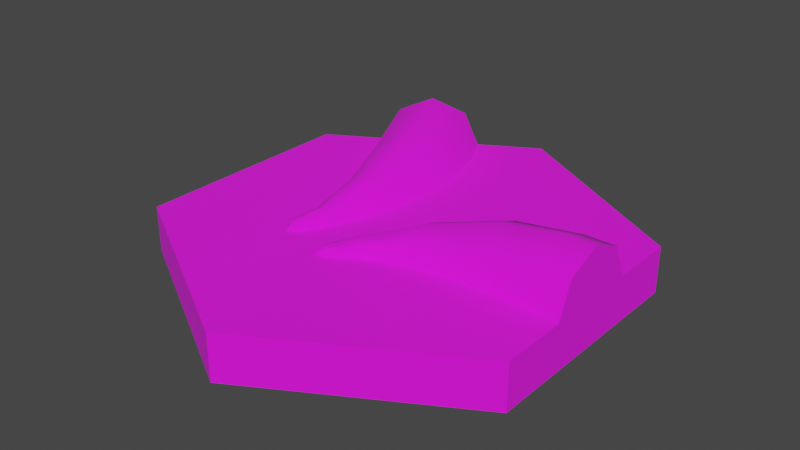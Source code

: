 # Source: 03_Loceta_Ra_z_punta_02.blend  (saved by Blender 2.91.10; exported with 4.5.12 LTS)
import bpy
from mathutils import Matrix  # noqa: F401  (used for matrix-valued properties, if any)

bpy.ops.wm.read_factory_settings(use_empty=True)
scene = bpy.context.scene
scene.name = 'Scene'

# ---- collections
col_03_loceta_ra_z_punta_02 = bpy.data.collections.new('03 Loceta Raíz punta 02'); scene.collection.children.link(col_03_loceta_ra_z_punta_02)

# ---- images (referenced by path relative to the original .blend; pixels are not part of the script)
import os
ASSET_DIR = os.environ.get("B2B_ASSET_DIR", "")  # directory of the original .blend (textures are referenced by path, not embedded)
HERE = os.path.dirname(os.path.abspath(__file__))  # packed textures are extracted next to this script under _unpacked/

def load_image(name, relpath, width, height, colorspace="sRGB"):
    """Load a texture the original file referenced (path relative to the .blend, or extracted next to this script)."""
    p = next((c for c in (os.path.join(HERE, relpath), os.path.join(ASSET_DIR, relpath)) if relpath and os.path.exists(c)), "")
    if p:
        img = bpy.data.images.load(p, check_existing=True)
        img.name = name
    else:  # same state as the original file: an image datablock whose file is absent (Cycles renders it pink)
        img = bpy.data.images.new(name, width, height)
        img.source = "FILE"
        img.filepath = "//" + (relpath or name)
    img.colorspace_settings.name = colorspace
    return img
img_03_ra_z_punta_02_base_color_png_001 = load_image('03 raíz punta 02 Base Color.png.001', 'TEXTURAS/03 raíz punta 02 Base Color.png', 1024, 1024, 'sRGB')

# ---- materials (node trees are filled in below, after node groups)
mat_material = bpy.data.materials.new('Material')
mat_material.use_transparent_shadow = False

# ---- node groups
ng_auto_smooth = bpy.data.node_groups.new('Auto Smooth', 'GeometryNodeTree')
_s = ng_auto_smooth.interface.new_socket(name='Geometry', in_out='OUTPUT', socket_type='NodeSocketGeometry')
_s = ng_auto_smooth.interface.new_socket(name='Geometry', in_out='INPUT', socket_type='NodeSocketGeometry')
_s = ng_auto_smooth.interface.new_socket(name='Angle', in_out='INPUT', socket_type='NodeSocketFloat')
_s.subtype = 'ANGLE'
_s.min_value = 0.0
_s.max_value = 3.142
ng_auto_smooth.is_modifier = True
_N = ng_auto_smooth.nodes; _L = ng_auto_smooth.links
n0 = _N.new('NodeGroupOutput'); n0.name = 'Group Output'; n0.location = (480, -100)
n1 = _N.new('NodeGroupInput'); n1.name = 'Group Input'; n1.location = (-420, -300)
n2 = _N.new('NodeGroupInput'); n2.name = 'Group Input.001'; n2.location = (-60, -100)
n3 = _N.new('GeometryNodeSetShadeSmooth'); n3.name = 'Set Shade Smooth'; n3.location = (120, -100)
n3.domain = 'EDGE'
n4 = _N.new('GeometryNodeSetShadeSmooth'); n4.name = 'Set Shade Smooth.001'; n4.location = (300, -100)
n5 = _N.new('GeometryNodeInputMeshEdgeAngle'); n5.name = 'Edge Angle'; n5.location = (-420, -220)
n6 = _N.new('GeometryNodeInputEdgeSmooth'); n6.name = 'Is Edge Smooth'; n6.location = (-60, -160)
n7 = _N.new('GeometryNodeInputShadeSmooth'); n7.name = 'Is Face Smooth'; n7.location = (-240, -340)
n8 = _N.new('FunctionNodeBooleanMath'); n8.name = 'Boolean Math'; n8.location = (-60, -220)
n9 = _N.new('FunctionNodeCompare'); n9.name = 'Compare'; n9.location = (-240, -180)
n9.operation = 'LESS_EQUAL'
_L.new(n5.outputs[0], n9.inputs[0])
_L.new(n4.outputs[0], n0.inputs[0])
_L.new(n1.outputs[1], n9.inputs[1])
_L.new(n9.outputs[0], n8.inputs[0])
_L.new(n7.outputs[0], n8.inputs[1])
_L.new(n2.outputs[0], n3.inputs[0])
_L.new(n6.outputs[0], n3.inputs[1])
_L.new(n3.outputs[0], n4.inputs[0])
_L.new(n8.outputs[0], n3.inputs[2])
n0.is_active_output = True

# ---- material node trees
mat_material.use_nodes = True; mat_material.node_tree.nodes.clear()
_N = mat_material.node_tree.nodes; _L = mat_material.node_tree.links
n0 = _N.new('ShaderNodeBsdfPrincipled'); n0.name = 'Principled BSDF'; n0.location = (10, 300)
n0.distribution = 'GGX'
n0.subsurface_method = 'RANDOM_WALK_SKIN'
n0.inputs[2].default_value = 1.0
n0.inputs[3].default_value = 1.45
n0.inputs[27].default_value = (0.0, 0.0, 0.0, 1.0)
n0.inputs[28].default_value = 1.0
n1 = _N.new('ShaderNodeOutputMaterial'); n1.name = 'Material Output'; n1.location = (300, 300)
n2 = _N.new('ShaderNodeTexImage'); n2.name = 'Image Texture.001'; n2.location = (-566, 386)
n2.image = img_03_ra_z_punta_02_base_color_png_001
_L.new(n0.outputs[0], n1.inputs[0])
_L.new(n2.outputs[0], n0.inputs[0])
n1.is_active_output = True

# ---- world
world_world = bpy.data.worlds.new('World'); scene.world = world_world
world_world.use_nodes = True; world_world.node_tree.nodes.clear()
_N = world_world.node_tree.nodes; _L = world_world.node_tree.links
n0 = _N.new('ShaderNodeOutputWorld'); n0.name = 'World Output'; n0.location = (300, 300)
n1 = _N.new('ShaderNodeBackground'); n1.name = 'Background'; n1.location = (10, 300)
n1.inputs[0].default_value = (0.05088, 0.05088, 0.05088, 1.0)
_L.new(n1.outputs[0], n0.inputs[0])
n0.is_active_output = True
world_world.color = (0.05088, 0.05088, 0.05088)
world_world.use_sun_shadow = False
world_world.sun_shadow_jitter_overblur = 0.0

# ---- meshes
me_circle_022 = bpy.data.meshes.new('Circle.022')
me_circle_022.from_pydata([(0.433, 0.0743, 0.1743), (0.433, -4.501e-09, 0.2051), (0.433, -0.0743, 0.1743), (0.433, 3.725e-08, 0.1), (0.3631, 0.07504, 0.1738), (0.3631, 0.001252, 0.2044), (0.3631, -0.07254, 0.1738), (0.2249, 0.08437, 0.1), (-0.2809, 0.3379, 0.1743), (-0.2165, 0.375, 0.2051), (-0.1522, 0.4121, 0.1743), (-0.242, 0.2596, 0.1743), (-0.1776, 0.2968, 0.2051), (-0.1133, 0.3339, 0.1743), (0.2279, 0.05666, 0.1641), (-0.03788, -0.1759, 0.1175), (-0.02122, -0.1791, 0.1145), (-0.03924, -0.1566, 0.1145), (-0.002532, -0.1066, 0.1214), (0.02536, -0.15, 0.1), (0.02057, -0.1426, 0.1214), (0.00902, -0.1246, 0.1303), (0.1066, -0.05604, 0.1616), (0.1183, -0.09709, 0.1428), (0.1229, -0.1137, 0.1), (0.09407, -0.01424, 0.144), (0.2334, -0.09886, 0.1), (0.234, -0.07383, 0.1596), (0.2328, -0.009941, 0.188), (-0.05217, 0.2135, 0.1), (-0.07786, 0.2026, 0.1641), (-0.1515, -0.1428, 0.1175), (-0.1624, -0.1298, 0.1145), (-0.134, -0.1346, 0.1145), (-0.1081, -0.07813, 0.1214), (-0.1597, -0.07496, 0.1), (-0.1509, -0.0755, 0.1214), (-0.1295, -0.07682, 0.1303), (-0.1172, 0.04182, 0.1616), (-0.1587, 0.03201, 0.1428), (-0.1755, 0.02789, 0.1), (-0.07457, 0.0512, 0.144), (-0.2163, 0.1317, 0.1), (-0.1948, 0.1444, 0.1596), (-0.1384, 0.1745, 0.188), (0.433, 0.1051, 0.1), (-0.0993, -0.07867, 0.1), (0.433, 0.0, 0.0), (-0.1343, -0.146, 0.1), (-0.1566, -0.1588, 0.1), (-2.384e-08, 8.941e-09, 0.0), (-0.1687, -0.1395, 0.1), (-2.98e-08, 0.5, 0.02721), (0.433, 0.25, 0.02721), (0.2165, 0.375, 0.0), (0.2165, 0.375, 0.1), (0.433, 0.08371, 0.02721), (0.433, -0.25, 0.0), (0.433, 0.25, 0.0), (0.433, -0.08371, 0.02721), (0.433, -0.25, 0.1), (0.433, 0.25, 0.1), (0.2165, 0.375, 0.02721), (-2.98e-08, 0.5, 0.0), (-2.98e-08, 0.5, 0.1), (0.0886, 0.003123, 0.1), (-0.433, 0.25, 0.02721), (-0.2165, 0.375, 0.0), (-0.007317, -0.0991, 0.1), (-0.289, 0.3331, 0.02721), (-0.433, 0.25, 0.0), (-0.144, 0.4169, 0.02721), (-0.433, 0.25, 0.1), (-0.04911, -0.1624, 0.1), (-0.04941, -0.1882, 0.1), (-0.02665, -0.1894, 0.1), (-0.433, -5.96e-08, 0.0), (-0.433, -8.941e-08, 0.1), (-0.2686, 0.2442, 0.1), (-0.05331, -0.08889, 0.1), (-0.433, -1.043e-07, 0.02721), (-0.09168, -0.1542, 0.1), (-0.433, -0.25, 0.1), (-0.08662, 0.3493, 0.1), (-0.1255, 0.4275, 0.1), (8.941e-08, -0.5, 0.02721), (-0.433, -0.25, 0.02721), (-0.2165, 0.375, 0.1), (-0.2165, -0.375, 0.0), (-0.2165, -0.375, 0.1), (-0.3075, 0.3225, 0.1), (0.08635, 0.1489, 0.1), (-0.2165, -0.375, 0.02721), (-0.433, -0.25, 0.0), (0.01593, 0.029, 0.1), (0.3631, -0.1031, 0.1), (0.433, -0.1051, 0.1), (0.433, -0.25, 0.02721), (0.3631, 0.1056, 0.1), (0.2165, -0.375, 0.0), (0.2165, -0.375, 0.1), (0.2165, -0.375, 0.02721), (8.941e-08, -0.5, 0.0), (0.1382, 0.2275, 0.1), (8.941e-08, -0.5, 0.1), (-0.05675, 0.05488, 0.1)], [], [(0, 1, 3, 45), (1, 2, 96, 3), (5, 4, 14, 28), (95, 6, 27, 26), (2, 1, 5, 6), (0, 45, 98, 4), (96, 2, 6, 95), (1, 0, 4, 5), (8, 9, 87, 90), (9, 10, 84, 87), (4, 98, 7, 14), (6, 5, 28, 27), (60, 95, 100), (60, 96, 95), (26, 100, 95), (24, 100, 26), (10, 9, 12, 13), (8, 90, 78, 11), (104, 19, 75), (100, 24, 19), (84, 10, 13, 83), (9, 8, 11, 12), (74, 75, 16, 15), (73, 74, 15, 17), (100, 19, 104), (104, 75, 89), (74, 89, 75), (20, 21, 15, 16), (18, 68, 73, 17), (73, 89, 74), (73, 81, 89), (19, 20, 16, 75), (21, 18, 17, 15), (89, 81, 48), (25, 65, 68, 18), (23, 22, 21, 20), (48, 49, 89), (89, 49, 82), (22, 25, 18, 21), (24, 23, 20, 19), (51, 82, 49), (82, 51, 35), (35, 77, 82), (27, 28, 22, 23), (77, 35, 40), (14, 7, 65, 25), (26, 27, 23, 24), (40, 42, 77), (28, 14, 25, 22), (77, 42, 72), (42, 43, 11, 78), (78, 72, 42), (78, 90, 72), (83, 64, 84), (55, 64, 83, 103), (30, 29, 83, 13), (44, 30, 13, 12), (43, 44, 12, 11), (49, 31, 32, 51), (48, 33, 31, 49), (61, 98, 45), (55, 103, 98, 61), (7, 98, 103, 91), (36, 32, 31, 37), (34, 33, 48, 46), (105, 94, 91, 29), (65, 94, 79, 68), (35, 51, 32, 36), (37, 31, 33, 34), (68, 79, 81, 73), (41, 34, 46, 105), (39, 36, 37, 38), (91, 103, 83, 29), (94, 65, 7, 91), (38, 37, 34, 41), (40, 35, 36, 39), (94, 105, 46, 79), (79, 46, 48, 81), (96, 59, 47, 3), (43, 39, 38, 44), (47, 56, 45, 3), (30, 41, 105, 29), (42, 40, 39, 43), (87, 67, 69, 90), (44, 38, 41, 30), (84, 71, 67, 87), (56, 47, 58, 53), (54, 62, 53, 58), (62, 55, 61, 53), (55, 62, 52, 64), (45, 56, 53, 61), (62, 54, 63, 52), (59, 96, 60, 97), (47, 59, 97, 57), (54, 58, 47, 50), (67, 63, 54, 50), (76, 70, 67, 50), (67, 71, 52, 63), (71, 84, 64, 52), (90, 69, 66, 72), (69, 67, 70, 66), (88, 93, 76, 50), (76, 80, 66, 70), (80, 77, 72, 66), (77, 80, 86, 82), (80, 76, 93, 86), (99, 102, 88, 50), (88, 92, 86, 93), (92, 89, 82, 86), (89, 92, 85, 104), (92, 88, 102, 85), (99, 101, 85, 102), (101, 100, 104, 85), (100, 101, 97, 60), (101, 99, 57, 97), (57, 99, 50, 47)])
me_circle_022.polygons.foreach_set('use_smooth', [True] * 116)
_k = set([(7, 65), (7, 98), (19, 24), (19, 75), (24, 26), (26, 95), (29, 83), (29, 105), (35, 40), (35, 51), (40, 42), (42, 78), (45, 98), (46, 48), (46, 105), (48, 49), (49, 51), (65, 68), (68, 73), (73, 74), (74, 75), (78, 90), (83, 84), (95, 96)])
me_circle_022.attributes.new('sharp_edge', 'BOOLEAN', 'EDGE').data.foreach_set('value', [ (min(e.vertices), max(e.vertices)) in _k for e in me_circle_022.edges])
_uv = me_circle_022.uv_layers.new(name='UVMap')
_uv.uv.foreach_set('vector', [0.4438, 0.5774, 0.4406, 0.5374, 0.4904, 0.5536, 0.4742, 0.6034, 0.4406, 0.5374, 0.4667, 0.507, 0.5066, 0.5038, 0.4904, 0.5536, 0.2636, 0.8911, 0.2244, 0.8884, 0.2361, 0.8241, 0.2701, 0.8277, 0.343, 0.8884, 0.303, 0.8908, 0.3046, 0.8257, 0.3371, 0.8227, 0.3044, 0.9259, 0.2632, 0.9261, 0.2636, 0.8911, 0.303, 0.8908, 0.2217, 0.9235, 0.1803, 0.9184, 0.1852, 0.8824, 0.2244, 0.8884, 0.3451, 0.9239, 0.3044, 0.9259, 0.303, 0.8908, 0.343, 0.8884, 0.2632, 0.9261, 0.2217, 0.9235, 0.2244, 0.8884, 0.2636, 0.8911, 0.2978, 0.5743, 0.2947, 0.5343, 0.3445, 0.5505, 0.3283, 0.6003, 0.2947, 0.5343, 0.3207, 0.5039, 0.3607, 0.5007, 0.3445, 0.5505, 0.2244, 0.8884, 0.1852, 0.8824, 0.203, 0.8138, 0.2361, 0.8241, 0.303, 0.8908, 0.2636, 0.8911, 0.2701, 0.8277, 0.3046, 0.8257, 0.2176, 0.00192, 0.2635, 0.06867, 0.1098, 0.06418, 0.2176, 0.00192, 0.2801, 0.03801, 0.2635, 0.06867, 0.2331, 0.1257, 0.1098, 0.06418, 0.2635, 0.06867, 0.1991, 0.1697, 0.1098, 0.06418, 0.2331, 0.1257, 0.04216, 0.5052, 0.08364, 0.5038, 0.08597, 0.5475, 0.04712, 0.5479, 0.1254, 0.5052, 0.1672, 0.5069, 0.1662, 0.5523, 0.1254, 0.5499, 0.00192, 0.1264, 0.1592, 0.2027, 0.1293, 0.2153, 0.1098, 0.06418, 0.1991, 0.1697, 0.1592, 0.2027, 0.00192, 0.5099, 0.04216, 0.5052, 0.04712, 0.5479, 0.008028, 0.5534, 0.08364, 0.5038, 0.1254, 0.5052, 0.1254, 0.5499, 0.08597, 0.5475, 0.3395, 0.6697, 0.3451, 0.6812, 0.337, 0.686, 0.3332, 0.6796, 0.3253, 0.6706, 0.3395, 0.6697, 0.3332, 0.6796, 0.3248, 0.68, 0.1098, 0.06418, 0.1592, 0.2027, 0.00192, 0.1264, 0.00192, 0.1264, 0.1293, 0.2153, 0.00192, 0.251, 0.1241, 0.2254, 0.00192, 0.251, 0.1293, 0.2153, 0.3265, 0.7102, 0.3151, 0.707, 0.3332, 0.6796, 0.337, 0.686, 0.3046, 0.7016, 0.2955, 0.6938, 0.3253, 0.6706, 0.3248, 0.68, 0.1353, 0.2317, 0.00192, 0.251, 0.1241, 0.2254, 0.1353, 0.2317, 0.1282, 0.2521, 0.00192, 0.251, 0.3384, 0.7125, 0.3265, 0.7102, 0.337, 0.686, 0.3451, 0.6812, 0.3151, 0.707, 0.3046, 0.7016, 0.3248, 0.68, 0.3332, 0.6796, 0.00192, 0.251, 0.1282, 0.2521, 0.1212, 0.2725, 0.266, 0.7572, 0.2451, 0.7451, 0.2955, 0.6938, 0.3046, 0.7016, 0.3115, 0.7655, 0.2884, 0.7635, 0.3151, 0.707, 0.3265, 0.7102, 0.1212, 0.2725, 0.1101, 0.279, 0.00192, 0.251, 0.00192, 0.251, 0.1101, 0.279, 0.00192, 0.3755, 0.2884, 0.7635, 0.266, 0.7572, 0.3046, 0.7016, 0.3151, 0.707, 0.335, 0.766, 0.3115, 0.7655, 0.3265, 0.7102, 0.3384, 0.7125, 0.1154, 0.289, 0.00192, 0.3755, 0.1101, 0.279, 0.00192, 0.3755, 0.1154, 0.289, 0.1455, 0.3012, 0.1455, 0.3012, 0.1098, 0.4377, 0.00192, 0.3755, 0.3046, 0.8257, 0.2701, 0.8277, 0.2884, 0.7635, 0.3115, 0.7655, 0.1098, 0.4377, 0.1455, 0.3012, 0.1859, 0.3336, 0.2361, 0.8241, 0.203, 0.8138, 0.2451, 0.7451, 0.266, 0.7572, 0.3371, 0.8227, 0.3046, 0.8257, 0.3115, 0.7655, 0.335, 0.766, 0.1859, 0.3336, 0.2205, 0.3771, 0.1098, 0.4377, 0.2701, 0.8277, 0.2361, 0.8241, 0.266, 0.7572, 0.2884, 0.7635, 0.1098, 0.4377, 0.2205, 0.3771, 0.2176, 0.5, 0.1627, 0.6157, 0.1304, 0.6123, 0.1254, 0.5499, 0.1662, 0.5523, 0.2561, 0.4277, 0.2176, 0.5, 0.2205, 0.3771, 0.2561, 0.4277, 0.2801, 0.4639, 0.2176, 0.5, 0.3467, 0.3753, 0.4333, 0.3755, 0.3708, 0.4116, 0.4333, 0.251, 0.4333, 0.3755, 0.3467, 0.3753, 0.3501, 0.248, 0.06168, 0.6114, 0.0284, 0.6214, 0.008028, 0.5534, 0.04712, 0.5479, 0.09605, 0.609, 0.06168, 0.6114, 0.04712, 0.5479, 0.08597, 0.5475, 0.1304, 0.6123, 0.09605, 0.609, 0.08597, 0.5475, 0.1254, 0.5499, 0.1613, 0.7689, 0.1552, 0.7588, 0.1593, 0.7526, 0.1672, 0.7576, 0.1471, 0.7677, 0.1468, 0.7582, 0.1552, 0.7588, 0.1613, 0.7689, 0.4333, 0.1264, 0.3536, 0.1206, 0.3708, 0.09035, 0.4333, 0.251, 0.3501, 0.248, 0.3536, 0.1206, 0.4333, 0.1264, 0.31, 0.175, 0.3536, 0.1206, 0.3501, 0.248, 0.3033, 0.2508, 0.1494, 0.728, 0.1593, 0.7526, 0.1552, 0.7588, 0.1379, 0.731, 0.1272, 0.7361, 0.1468, 0.7582, 0.1471, 0.7677, 0.1179, 0.7437, 0.2271, 0.2891, 0.2341, 0.2513, 0.3033, 0.2508, 0.2967, 0.3266, 0.241, 0.2135, 0.2341, 0.2513, 0.166, 0.2518, 0.173, 0.2294, 0.1614, 0.7261, 0.1672, 0.7576, 0.1593, 0.7526, 0.1494, 0.728, 0.1379, 0.731, 0.1552, 0.7588, 0.1468, 0.7582, 0.1272, 0.7361, 0.173, 0.2294, 0.166, 0.2518, 0.1282, 0.2521, 0.1353, 0.2317, 0.09003, 0.6795, 0.1272, 0.7361, 0.1179, 0.7437, 0.06886, 0.6911, 0.1358, 0.6724, 0.1494, 0.728, 0.1379, 0.731, 0.1126, 0.6738, 0.3033, 0.2508, 0.3501, 0.248, 0.3467, 0.3753, 0.2967, 0.3266, 0.2341, 0.2513, 0.241, 0.2135, 0.31, 0.175, 0.3033, 0.2508, 0.1126, 0.6738, 0.1379, 0.731, 0.1272, 0.7361, 0.09003, 0.6795, 0.1593, 0.6725, 0.1614, 0.7261, 0.1494, 0.728, 0.1358, 0.6724, 0.2341, 0.2513, 0.2271, 0.2891, 0.1589, 0.2742, 0.166, 0.2518, 0.166, 0.2518, 0.1589, 0.2742, 0.1212, 0.2725, 0.1282, 0.2521, 0.5066, 0.5038, 0.5378, 0.5252, 0.5378, 0.569, 0.4904, 0.5536, 0.1304, 0.6123, 0.1358, 0.6724, 0.1126, 0.6738, 0.09605, 0.609, 0.5378, 0.569, 0.512, 0.6045, 0.4742, 0.6034, 0.4904, 0.5536, 0.06168, 0.6114, 0.09003, 0.6795, 0.06886, 0.6911, 0.0284, 0.6214, 0.1627, 0.6157, 0.1593, 0.6725, 0.1358, 0.6724, 0.1304, 0.6123, 0.3445, 0.5505, 0.3918, 0.5659, 0.3661, 0.6014, 0.3283, 0.6003, 0.09605, 0.609, 0.1126, 0.6738, 0.09003, 0.6795, 0.06168, 0.6114, 0.3607, 0.5007, 0.3918, 0.5221, 0.3918, 0.5659, 0.3445, 0.5505, 0.9623, 0.4583, 0.9487, 0.5, 0.9487, 0.3755, 0.9623, 0.3755, 0.9487, 0.251, 0.9623, 0.251, 0.9623, 0.3755, 0.9487, 0.3755, 0.9623, 0.251, 0.9985, 0.251, 0.9985, 0.3755, 0.9623, 0.3755, 0.9985, 0.251, 0.9623, 0.251, 0.9623, 0.1264, 0.9985, 0.1264, 0.9985, 0.4477, 0.9623, 0.4583, 0.9623, 0.3755, 0.9985, 0.3755, 0.9623, 0.251, 0.9487, 0.251, 0.9487, 0.1264, 0.9623, 0.1264, 0.8953, 0.04361, 0.9315, 0.05426, 0.9315, 0.1264, 0.8953, 0.1264, 0.8817, 0.00192, 0.8953, 0.04361, 0.8953, 0.1264, 0.8817, 0.1264, 0.8789, 0.251, 0.8789, 0.3755, 0.771, 0.4377, 0.6632, 0.251, 0.771, 0.06418, 0.8789, 0.1264, 0.8789, 0.251, 0.6632, 0.251, 0.5553, 0.06418, 0.6632, 0.00192, 0.771, 0.06418, 0.6632, 0.251, 0.9487, 0.00192, 0.9623, 0.04361, 0.9623, 0.1264, 0.9487, 0.1264, 0.9623, 0.04361, 0.9985, 0.05426, 0.9985, 0.1264, 0.9623, 0.1264, 0.9315, 0.9457, 0.8953, 0.9564, 0.8953, 0.8736, 0.9315, 0.8736, 0.8953, 0.9564, 0.8817, 0.9981, 0.8817, 0.8736, 0.8953, 0.8736, 0.4475, 0.251, 0.4475, 0.1264, 0.5553, 0.06418, 0.6632, 0.251, 0.8817, 0.749, 0.8953, 0.749, 0.8953, 0.8736, 0.8817, 0.8736, 0.8953, 0.749, 0.9315, 0.749, 0.9315, 0.8736, 0.8953, 0.8736, 0.9315, 0.749, 0.8953, 0.749, 0.8953, 0.6245, 0.9315, 0.6245, 0.8953, 0.749, 0.8817, 0.749, 0.8817, 0.6245, 0.8953, 0.6245, 0.5553, 0.4377, 0.4475, 0.3755, 0.4475, 0.251, 0.6632, 0.251, 0.8817, 0.5, 0.8953, 0.5, 0.8953, 0.6245, 0.8817, 0.6245, 0.8953, 0.5, 0.9315, 0.5, 0.9315, 0.6245, 0.8953, 0.6245, 0.9315, 0.5, 0.8953, 0.5, 0.8953, 0.3755, 0.9315, 0.3755, 0.8953, 0.5, 0.8817, 0.5, 0.8817, 0.3755, 0.8953, 0.3755, 0.8817, 0.251, 0.8953, 0.251, 0.8953, 0.3755, 0.8817, 0.3755, 0.8953, 0.251, 0.9315, 0.251, 0.9315, 0.3755, 0.8953, 0.3755, 0.9315, 0.251, 0.8953, 0.251, 0.8953, 0.1264, 0.9315, 0.1264, 0.8953, 0.251, 0.8817, 0.251, 0.8817, 0.1264, 0.8953, 0.1264, 0.6632, 0.5, 0.5553, 0.4377, 0.6632, 0.251, 0.771, 0.4377])
me_circle_022.materials.append(mat_material)
me_circle_022.update()

# ---- objects
ob_03_loceta_ra_z_punta_02 = bpy.data.objects.new('03 Loceta Raíz punta 02', me_circle_022)

# ---- transforms, parenting, visibility, modifiers, constraints
ob_03_loceta_ra_z_punta_02.location = (0.0, 0.0, 0.0)
ob_03_loceta_ra_z_punta_02.lineart.crease_threshold = 0.0
_m = ob_03_loceta_ra_z_punta_02.modifiers.new('Auto Smooth', 'NODES')
_m.node_group = ng_auto_smooth
_gi = [s.identifier for s in ng_auto_smooth.interface.items_tree if s.item_type == 'SOCKET' and s.in_out == 'INPUT']
_m[_gi[1]] = 0.8727  # Angle

# ---- collection membership
col_03_loceta_ra_z_punta_02.objects.link(ob_03_loceta_ra_z_punta_02)

# ---- scene / render settings (as saved in the file)
scene.frame_start = 1; scene.frame_end = 250; scene.frame_set(78)
scene.render.engine = 'BLENDER_EEVEE_NEXT'
scene.cycles.use_denoising = False
scene.cycles.samples = 128
scene.cycles.sampling_pattern = 'TABULATED_SOBOL'
scene.cycles.use_adaptive_sampling = False
scene.cycles.use_light_tree = False
scene.view_settings.view_transform = 'Filmic'
bpy.context.view_layer.update()

# ---- added for rendering (the .blend has no active camera and no usable light): camera, sun
cam_auto = bpy.data.cameras.new('AutoCamera')
cam_auto.lens = 50.0
cam_auto.sensor_width = 36.0
cam_auto.clip_end = 1000.0
ob_auto_camera = bpy.data.objects.new('AutoCamera', cam_auto)
scene.collection.objects.link(ob_auto_camera)
ob_auto_camera.location = (1.23858, -1.48629, 1.0934)
ob_auto_camera.rotation_euler = (1.09748, -7.21219e-08, 0.694738)
scene.camera = ob_auto_camera
light_auto_sun = bpy.data.lights.new('AutoSun', 'SUN')
light_auto_sun.energy = 3.0
light_auto_sun.angle = 0.0523599
ob_auto_sun = bpy.data.objects.new('AutoSun', light_auto_sun)
scene.collection.objects.link(ob_auto_sun)
ob_auto_sun.rotation_euler = (0.872665, 0.174533, 0.523599)
bpy.context.view_layer.update()

